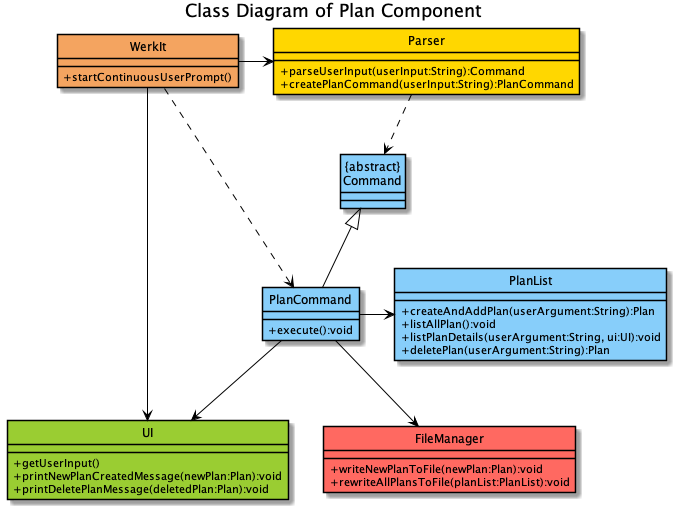

The diagram above was rendered by PlantUML. Its source (embedded in the PNG):
@startuml
'https://plantuml.com/class-diagram'
!include ../Style.puml

hide circle

skinparam classAttributeIconSize 0

title Class Diagram of Plan Component

WerkIt -> Parser
WerkIt -> UI
WerkIt .r.> PlanCommand
Parser .d.> "{abstract}\nCommand"
"{abstract}\nCommand" <|-- PlanCommand
PlanCommand --> UI
PlanCommand -d-> FileManager
PlanCommand -r-> PlanList


class WerkIt COLOR_WERKIT {
+ startContinuousUserPrompt()
}

class PlanList COLOR_LOGIC {
+ createAndAddPlan(userArgument:String):Plan
+ listAllPlan():void
+ listPlanDetails(userArgument:String, ui:UI):void
+ deletePlan(userArgument:String):Plan
}

class FileManager COLOR_STORAGE {
+ writeNewPlanToFile(newPlan:Plan):void
+ rewriteAllPlansToFile(planList:PlanList):void
}

class "{abstract}\nCommand" COLOR_LOGIC {
}

class PlanCommand COLOR_LOGIC {
+ execute():void
}

class UI COLOR_UI {
+ getUserInput()
+ printNewPlanCreatedMessage(newPlan:Plan):void
+ printDeletePlanMessage(deletedPlan:Plan):void
}

class Parser COLOR_PARSER {
+ parseUserInput(userInput:String):Command
+ createPlanCommand(userInput:String):PlanCommand
}


@enduml